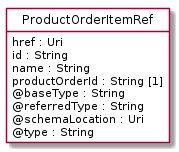

The diagram above was rendered by PlantUML. Its source (embedded in the PNG):
@startuml
hide circle
hide methods
hide stereotype
show <<Enumeration>> stereotype
skinparam class {
   BackgroundColor<<Enumeration>> #E6F5F7
   BackgroundColor<<Ref>> #FFFFE0
   BackgroundColor<<Pivot>> #FFFFFFF
   BackgroundColor<<SimpleType>> #E2F0DA
   BackgroundColor #FCF2E3
}

class ProductOrderItemRef <<Pivot>> {
    href : Uri
    id : String
    name : String
    productOrderId : String [1]
    @baseType : String
    @referredType : String
    @schemaLocation : Uri
    @type : String
}


@enduml